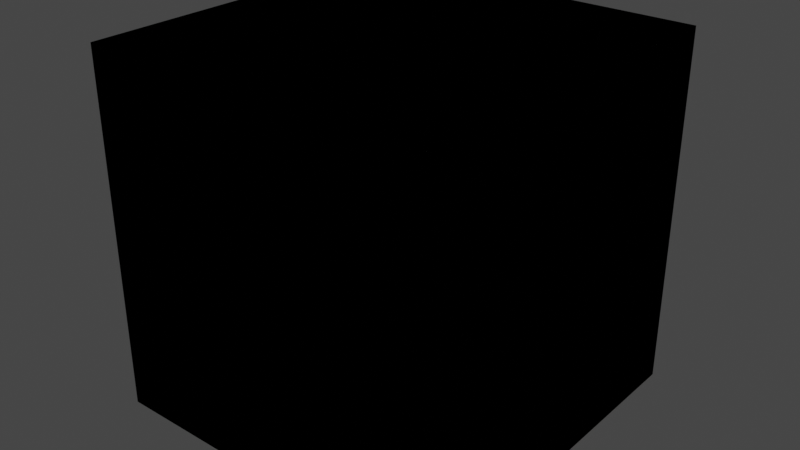 # Source: TestTiles4.blend  (saved by Blender 3.4.6; exported with 4.5.12 LTS)
import bpy
from mathutils import Matrix  # noqa: F401  (used for matrix-valued properties, if any)

bpy.ops.wm.read_factory_settings(use_empty=True)
scene = bpy.context.scene
scene.name = 'Scene'

# ---- collections
col_collection = bpy.data.collections.new('Collection'); scene.collection.children.link(col_collection)

# ---- materials (node trees are filled in below, after node groups)
mat_material_006 = bpy.data.materials.new('Material.006')
mat_material_006.alpha_threshold = 0.0
mat_material_006.use_transparent_shadow = False
mat_material_006.roughness = 0.5
mat_material_006.line_color = (0.0, 0.0, 0.0, 1.0)
mat_material_007 = bpy.data.materials.new('Material.007')
mat_material_007.alpha_threshold = 0.0
mat_material_007.use_transparent_shadow = False
mat_material_007.roughness = 0.5
mat_material_007.line_color = (0.0, 0.0, 0.0, 1.0)
mat_material_009 = bpy.data.materials.new('Material.009')
mat_material_009.alpha_threshold = 0.0
mat_material_009.use_transparent_shadow = False
mat_material_009.roughness = 0.5
mat_material_009.line_color = (0.0, 0.0, 0.0, 1.0)
mat_material_012 = bpy.data.materials.new('Material.012')
mat_material_012.alpha_threshold = 0.0
mat_material_012.use_transparent_shadow = False
mat_material_012.roughness = 0.5
mat_material_012.line_color = (0.0, 0.0, 0.0, 1.0)
mat_material_015 = bpy.data.materials.new('Material.015')
mat_material_015.alpha_threshold = 0.0
mat_material_015.use_transparent_shadow = False
mat_material_015.roughness = 0.5
mat_material_015.line_color = (0.0, 0.0, 0.0, 1.0)
mat_material_017 = bpy.data.materials.new('Material.017')
mat_material_017.alpha_threshold = 0.0
mat_material_017.use_transparent_shadow = False
mat_material_017.roughness = 0.5
mat_material_017.line_color = (0.0, 0.0, 0.0, 1.0)
mat_material_019 = bpy.data.materials.new('Material.019')
mat_material_019.alpha_threshold = 0.0
mat_material_019.use_transparent_shadow = False
mat_material_019.roughness = 0.5
mat_material_019.line_color = (0.0, 0.0, 0.0, 1.0)
mat_material_020 = bpy.data.materials.new('Material.020')
mat_material_020.alpha_threshold = 0.0
mat_material_020.use_transparent_shadow = False
mat_material_020.roughness = 0.5
mat_material_020.line_color = (0.0, 0.0, 0.0, 1.0)
mat_material_022 = bpy.data.materials.new('Material.022')
mat_material_022.alpha_threshold = 0.0
mat_material_022.use_transparent_shadow = False
mat_material_022.roughness = 0.5
mat_material_022.line_color = (0.0, 0.0, 0.0, 1.0)
mat_material_025 = bpy.data.materials.new('Material.025')
mat_material_025.alpha_threshold = 0.0
mat_material_025.use_transparent_shadow = False
mat_material_025.roughness = 0.5
mat_material_025.line_color = (0.0, 0.0, 0.0, 1.0)
mat_material_024 = bpy.data.materials.new('Material.024')
mat_material_024.alpha_threshold = 0.0
mat_material_024.use_transparent_shadow = False
mat_material_024.roughness = 0.5
mat_material_024.line_color = (0.0, 0.0, 0.0, 1.0)
mat_material_026 = bpy.data.materials.new('Material.026')
mat_material_026.alpha_threshold = 0.0
mat_material_026.use_transparent_shadow = False
mat_material_026.roughness = 0.5
mat_material_026.line_color = (0.0, 0.0, 0.0, 1.0)
mat_material_027 = bpy.data.materials.new('Material.027')
mat_material_027.alpha_threshold = 0.0
mat_material_027.use_transparent_shadow = False
mat_material_027.roughness = 0.5
mat_material_027.line_color = (0.0, 0.0, 0.0, 1.0)
mat_material_028 = bpy.data.materials.new('Material.028')
mat_material_028.alpha_threshold = 0.0
mat_material_028.use_transparent_shadow = False
mat_material_028.roughness = 0.5
mat_material_028.line_color = (0.0, 0.0, 0.0, 1.0)
mat_material_030 = bpy.data.materials.new('Material.030')
mat_material_030.alpha_threshold = 0.0
mat_material_030.use_transparent_shadow = False
mat_material_030.roughness = 0.5
mat_material_030.line_color = (0.0, 0.0, 0.0, 1.0)

# ---- material node trees
mat_material_006.use_nodes = True; mat_material_006.node_tree.nodes.clear()
_N = mat_material_006.node_tree.nodes; _L = mat_material_006.node_tree.links
n0 = _N.new('ShaderNodeOutputMaterial'); n0.name = 'Material Output'; n0.location = (300, 300)
n1 = _N.new('ShaderNodeBsdfPrincipled'); n1.name = 'Principled BSDF'; n1.location = (10, 300)
n1.distribution = 'GGX'
n1.subsurface_method = 'RANDOM_WALK_SKIN'
n1.inputs[3].default_value = 1.45
n1.inputs[27].default_value = (0.0, 0.0, 0.0, 1.0)
n1.inputs[28].default_value = 1.0
_L.new(n1.outputs[0], n0.inputs[0])
n0.is_active_output = True
mat_material_007.use_nodes = True; mat_material_007.node_tree.nodes.clear()
_N = mat_material_007.node_tree.nodes; _L = mat_material_007.node_tree.links
n0 = _N.new('ShaderNodeOutputMaterial'); n0.name = 'Material Output'; n0.location = (300, 300)
n1 = _N.new('ShaderNodeBsdfPrincipled'); n1.name = 'Principled BSDF'; n1.location = (10, 300)
n1.distribution = 'GGX'
n1.subsurface_method = 'RANDOM_WALK_SKIN'
n1.inputs[3].default_value = 1.45
n1.inputs[27].default_value = (0.0, 0.0, 0.0, 1.0)
n1.inputs[28].default_value = 1.0
_L.new(n1.outputs[0], n0.inputs[0])
n0.is_active_output = True
mat_material_009.use_nodes = True; mat_material_009.node_tree.nodes.clear()
_N = mat_material_009.node_tree.nodes; _L = mat_material_009.node_tree.links
n0 = _N.new('ShaderNodeOutputMaterial'); n0.name = 'Material Output'; n0.location = (300, 300)
n1 = _N.new('ShaderNodeBsdfPrincipled'); n1.name = 'Principled BSDF'; n1.location = (10, 300)
n1.distribution = 'GGX'
n1.subsurface_method = 'RANDOM_WALK_SKIN'
n1.inputs[3].default_value = 1.45
n1.inputs[27].default_value = (0.0, 0.0, 0.0, 1.0)
n1.inputs[28].default_value = 1.0
_L.new(n1.outputs[0], n0.inputs[0])
n0.is_active_output = True
mat_material_012.use_nodes = True; mat_material_012.node_tree.nodes.clear()
_N = mat_material_012.node_tree.nodes; _L = mat_material_012.node_tree.links
n0 = _N.new('ShaderNodeOutputMaterial'); n0.name = 'Material Output'; n0.location = (300, 300)
n1 = _N.new('ShaderNodeBsdfPrincipled'); n1.name = 'Principled BSDF'; n1.location = (10, 300)
n1.distribution = 'GGX'
n1.subsurface_method = 'RANDOM_WALK_SKIN'
n1.inputs[3].default_value = 1.45
n1.inputs[27].default_value = (0.0, 0.0, 0.0, 1.0)
n1.inputs[28].default_value = 1.0
_L.new(n1.outputs[0], n0.inputs[0])
n0.is_active_output = True
mat_material_015.use_nodes = True; mat_material_015.node_tree.nodes.clear()
_N = mat_material_015.node_tree.nodes; _L = mat_material_015.node_tree.links
n0 = _N.new('ShaderNodeOutputMaterial'); n0.name = 'Material Output'; n0.location = (300, 300)
n1 = _N.new('ShaderNodeBsdfPrincipled'); n1.name = 'Principled BSDF'; n1.location = (10, 300)
n1.distribution = 'GGX'
n1.subsurface_method = 'RANDOM_WALK_SKIN'
n1.inputs[3].default_value = 1.45
n1.inputs[27].default_value = (0.0, 0.0, 0.0, 1.0)
n1.inputs[28].default_value = 1.0
_L.new(n1.outputs[0], n0.inputs[0])
n0.is_active_output = True
mat_material_017.use_nodes = True; mat_material_017.node_tree.nodes.clear()
_N = mat_material_017.node_tree.nodes; _L = mat_material_017.node_tree.links
n0 = _N.new('ShaderNodeOutputMaterial'); n0.name = 'Material Output'; n0.location = (300, 300)
n1 = _N.new('ShaderNodeBsdfPrincipled'); n1.name = 'Principled BSDF'; n1.location = (10, 300)
n1.distribution = 'GGX'
n1.subsurface_method = 'RANDOM_WALK_SKIN'
n1.inputs[3].default_value = 1.45
n1.inputs[27].default_value = (0.0, 0.0, 0.0, 1.0)
n1.inputs[28].default_value = 1.0
_L.new(n1.outputs[0], n0.inputs[0])
n0.is_active_output = True
mat_material_019.use_nodes = True; mat_material_019.node_tree.nodes.clear()
_N = mat_material_019.node_tree.nodes; _L = mat_material_019.node_tree.links
n0 = _N.new('ShaderNodeOutputMaterial'); n0.name = 'Material Output'; n0.location = (300, 300)
n1 = _N.new('ShaderNodeBsdfPrincipled'); n1.name = 'Principled BSDF'; n1.location = (10, 300)
n1.distribution = 'GGX'
n1.subsurface_method = 'RANDOM_WALK_SKIN'
n1.inputs[3].default_value = 1.45
n1.inputs[27].default_value = (0.0, 0.0, 0.0, 1.0)
n1.inputs[28].default_value = 1.0
_L.new(n1.outputs[0], n0.inputs[0])
n0.is_active_output = True
mat_material_020.use_nodes = True; mat_material_020.node_tree.nodes.clear()
_N = mat_material_020.node_tree.nodes; _L = mat_material_020.node_tree.links
n0 = _N.new('ShaderNodeOutputMaterial'); n0.name = 'Material Output'; n0.location = (300, 300)
n1 = _N.new('ShaderNodeBsdfPrincipled'); n1.name = 'Principled BSDF'; n1.location = (10, 300)
n1.distribution = 'GGX'
n1.subsurface_method = 'RANDOM_WALK_SKIN'
n1.inputs[3].default_value = 1.45
n1.inputs[27].default_value = (0.0, 0.0, 0.0, 1.0)
n1.inputs[28].default_value = 1.0
_L.new(n1.outputs[0], n0.inputs[0])
n0.is_active_output = True
mat_material_022.use_nodes = True; mat_material_022.node_tree.nodes.clear()
_N = mat_material_022.node_tree.nodes; _L = mat_material_022.node_tree.links
n0 = _N.new('ShaderNodeOutputMaterial'); n0.name = 'Material Output'; n0.location = (300, 300)
n1 = _N.new('ShaderNodeBsdfPrincipled'); n1.name = 'Principled BSDF'; n1.location = (10, 300)
n1.distribution = 'GGX'
n1.subsurface_method = 'RANDOM_WALK_SKIN'
n1.inputs[3].default_value = 1.45
n1.inputs[27].default_value = (0.0, 0.0, 0.0, 1.0)
n1.inputs[28].default_value = 1.0
_L.new(n1.outputs[0], n0.inputs[0])
n0.is_active_output = True
mat_material_025.use_nodes = True; mat_material_025.node_tree.nodes.clear()
_N = mat_material_025.node_tree.nodes; _L = mat_material_025.node_tree.links
n0 = _N.new('ShaderNodeOutputMaterial'); n0.name = 'Material Output'; n0.location = (300, 300)
n1 = _N.new('ShaderNodeBsdfPrincipled'); n1.name = 'Principled BSDF'; n1.location = (10, 300)
n1.distribution = 'GGX'
n1.subsurface_method = 'RANDOM_WALK_SKIN'
n1.inputs[3].default_value = 1.45
n1.inputs[27].default_value = (0.0, 0.0, 0.0, 1.0)
n1.inputs[28].default_value = 1.0
_L.new(n1.outputs[0], n0.inputs[0])
n0.is_active_output = True
mat_material_024.use_nodes = True; mat_material_024.node_tree.nodes.clear()
_N = mat_material_024.node_tree.nodes; _L = mat_material_024.node_tree.links
n0 = _N.new('ShaderNodeOutputMaterial'); n0.name = 'Material Output'; n0.location = (300, 300)
n1 = _N.new('ShaderNodeBsdfPrincipled'); n1.name = 'Principled BSDF'; n1.location = (10, 300)
n1.distribution = 'GGX'
n1.subsurface_method = 'RANDOM_WALK_SKIN'
n1.inputs[3].default_value = 1.45
n1.inputs[27].default_value = (0.0, 0.0, 0.0, 1.0)
n1.inputs[28].default_value = 1.0
_L.new(n1.outputs[0], n0.inputs[0])
n0.is_active_output = True
mat_material_026.use_nodes = True; mat_material_026.node_tree.nodes.clear()
_N = mat_material_026.node_tree.nodes; _L = mat_material_026.node_tree.links
n0 = _N.new('ShaderNodeOutputMaterial'); n0.name = 'Material Output'; n0.location = (300, 300)
n1 = _N.new('ShaderNodeBsdfPrincipled'); n1.name = 'Principled BSDF'; n1.location = (10, 300)
n1.distribution = 'GGX'
n1.subsurface_method = 'RANDOM_WALK_SKIN'
n1.inputs[3].default_value = 1.45
n1.inputs[27].default_value = (0.0, 0.0, 0.0, 1.0)
n1.inputs[28].default_value = 1.0
_L.new(n1.outputs[0], n0.inputs[0])
n0.is_active_output = True
mat_material_027.use_nodes = True; mat_material_027.node_tree.nodes.clear()
_N = mat_material_027.node_tree.nodes; _L = mat_material_027.node_tree.links
n0 = _N.new('ShaderNodeOutputMaterial'); n0.name = 'Material Output'; n0.location = (300, 300)
n1 = _N.new('ShaderNodeBsdfPrincipled'); n1.name = 'Principled BSDF'; n1.location = (10, 300)
n1.distribution = 'GGX'
n1.subsurface_method = 'RANDOM_WALK_SKIN'
n1.inputs[3].default_value = 1.45
n1.inputs[27].default_value = (0.0, 0.0, 0.0, 1.0)
n1.inputs[28].default_value = 1.0
_L.new(n1.outputs[0], n0.inputs[0])
n0.is_active_output = True
mat_material_028.use_nodes = True; mat_material_028.node_tree.nodes.clear()
_N = mat_material_028.node_tree.nodes; _L = mat_material_028.node_tree.links
n0 = _N.new('ShaderNodeOutputMaterial'); n0.name = 'Material Output'; n0.location = (300, 300)
n1 = _N.new('ShaderNodeBsdfPrincipled'); n1.name = 'Principled BSDF'; n1.location = (10, 300)
n1.distribution = 'GGX'
n1.subsurface_method = 'RANDOM_WALK_SKIN'
n1.inputs[3].default_value = 1.45
n1.inputs[27].default_value = (0.0, 0.0, 0.0, 1.0)
n1.inputs[28].default_value = 1.0
_L.new(n1.outputs[0], n0.inputs[0])
n0.is_active_output = True
mat_material_030.use_nodes = True; mat_material_030.node_tree.nodes.clear()
_N = mat_material_030.node_tree.nodes; _L = mat_material_030.node_tree.links
n0 = _N.new('ShaderNodeOutputMaterial'); n0.name = 'Material Output'; n0.location = (300, 300)
n1 = _N.new('ShaderNodeBsdfPrincipled'); n1.name = 'Principled BSDF'; n1.location = (10, 300)
n1.distribution = 'GGX'
n1.subsurface_method = 'RANDOM_WALK_SKIN'
n1.inputs[3].default_value = 1.45
n1.inputs[27].default_value = (0.0, 0.0, 0.0, 1.0)
n1.inputs[28].default_value = 1.0
_L.new(n1.outputs[0], n0.inputs[0])
n0.is_active_output = True

# ---- world
world_world = bpy.data.worlds.new('World'); scene.world = world_world
world_world.use_nodes = True; world_world.node_tree.nodes.clear()
_N = world_world.node_tree.nodes; _L = world_world.node_tree.links
n0 = _N.new('ShaderNodeOutputWorld'); n0.name = 'World Output'; n0.location = (300, 300)
n1 = _N.new('ShaderNodeBackground'); n1.name = 'Background'; n1.location = (10, 300)
n1.inputs[0].default_value = (0.05088, 0.05088, 0.05088, 1.0)
_L.new(n1.outputs[0], n0.inputs[0])
n0.is_active_output = True
world_world.color = (0.05088, 0.05088, 0.05088)
world_world.use_sun_shadow = False
world_world.sun_shadow_jitter_overblur = 0.0

# ---- meshes
me_cube_006 = bpy.data.meshes.new('Cube.006')
me_cube_006.from_pydata([(-1.0, -1.0, 5.96e-08), (-1.0, -5.96e-08, -5.96e-08), (0.0, -1.0, 5.96e-08), (-1.0, -1.0, -1.0), (-1.0, -5.96e-08, -1.0), (0.0, -1.0, -1.0), (0.0, 5.96e-08, -1.0)], [], [(1, 0, 2), (5, 3, 4, 6), (6, 4, 1), (0, 3, 5, 2), (4, 3, 0, 1), (2, 5, 6), (6, 1, 2)])
_uv = me_cube_006.uv_layers.new(name='UVMap')
_uv.uv.foreach_set('vector', [0.375, 0.5, 0.625, 0.5, 0.625, 0.75, 0.625, 0.0, 0.625, 0.25, 0.375, 0.25, 0.375, 0.0, 0.375, 0.0, 0.375, 0.25, 0.375, 0.5, 0.625, 0.5, 0.875, 0.5, 0.875, 0.75, 0.625, 0.75, 0.375, 0.25, 0.625, 0.25, 0.625, 0.5, 0.375, 0.5, 0.625, 0.75, 0.625, 0.0, 0.375, 0.0, 0.375, 0.0, 0.375, 0.5, 0.625, 0.75])
me_cube_006.materials.append(mat_material_006)
me_cube_006.use_mirror_vertex_groups = False
me_cube_006.update()
me_cube_007 = bpy.data.meshes.new('Cube.007')
me_cube_007.from_pydata([(1.0, 0.0, 0.0), (1.0, 0.0, -1.0), (-1.0, 0.0, 0.0), (-1.0, 0.0, -1.0), (-1.0, -1.0, -1.0), (-1.0, -1.0, 0.0), (1.0, -1.0, 0.0), (1.0, -1.0, -1.0), (0.0, 0.0, -1.0), (0.0, -1.0, 0.0), (0.0, -1.0, -1.0)], [], [(2, 9, 8), (10, 9, 5, 4), (1, 0, 6, 7), (8, 1, 7, 10), (2, 3, 4, 5), (8, 0, 1), (3, 2, 8), (3, 8, 10, 4), (7, 6, 9, 10), (9, 2, 5), (0, 9, 6), (8, 9, 0)])
_uv = me_cube_007.uv_layers.new(name='UVMap')
_uv.uv.foreach_set('vector', [0.875, 0.75, 0.75, 0.75, 0.25, 0.75, 0.375, 0.875, 0.625, 0.875, 0.625, 1.0, 0.375, 1.0, 0.375, 0.75, 0.625, 0.75, 0.625, 0.75, 0.375, 0.75, 0.25, 0.75, 0.375, 0.75, 0.375, 0.75, 0.25, 0.75, 0.625, 0.0, 0.375, 0.0, 0.375, 0.0, 0.625, 0.0, 0.25, 0.75, 0.625, 0.75, 0.375, 0.75, 0.125, 0.75, 0.875, 0.75, 0.25, 0.75, 0.125, 0.75, 0.25, 0.75, 0.25, 0.75, 0.125, 0.75, 0.375, 0.75, 0.625, 0.75, 0.625, 0.875, 0.375, 0.875, 0.75, 0.75, 0.875, 0.75, 0.875, 0.75, 0.625, 0.75, 0.625, 0.875, 0.625, 0.75, 0.25, 0.75, 0.625, 0.875, 0.625, 0.75])
me_cube_007.materials.append(mat_material_007)
me_cube_007.use_mirror_vertex_groups = False
me_cube_007.update()
me_cube_009 = bpy.data.meshes.new('Cube.009')
me_cube_009.from_pydata([(-1.0, -1.0, 5.96e-08), (-1.0, -5.96e-08, -5.96e-08), (0.0, -1.0, 5.96e-08), (-1.0, -1.0, -1.0), (-1.0, -5.96e-08, -1.0), (0.0, -1.0, -1.0), (0.0, 5.96e-08, -1.0), (-7.391e-06, 1.0, 1.0), (-7.51e-06, 5.96e-08, 1.0), (0.0, 1.0, -7.391e-06), (1.0, 1.0, 1.0), (1.0, 5.96e-08, 1.0), (1.0, 1.0, 0.0), (1.0, 0.0, 0.0)], [], [(1, 0, 2), (5, 3, 4, 6), (6, 4, 1), (0, 3, 5, 2), (4, 3, 0, 1), (2, 5, 6), (6, 1, 2), (8, 7, 9), (12, 10, 11, 13), (13, 11, 8), (7, 10, 12, 9), (11, 10, 7, 8), (9, 12, 13), (13, 8, 9)])
_uv = me_cube_009.uv_layers.new(name='UVMap')
_uv.uv.foreach_set('vector', [0.375, 0.5, 0.625, 0.5, 0.625, 0.75, 0.625, 0.0, 0.625, 0.25, 0.375, 0.25, 0.375, 0.0, 0.375, 0.0, 0.375, 0.25, 0.375, 0.5, 0.625, 0.5, 0.875, 0.5, 0.875, 0.75, 0.625, 0.75, 0.375, 0.25, 0.625, 0.25, 0.625, 0.5, 0.375, 0.5, 0.625, 0.75, 0.625, 0.0, 0.375, 0.0, 0.375, 0.0, 0.375, 0.5, 0.625, 0.75, 0.375, 0.5, 0.625, 0.5, 0.625, 0.75, 0.625, 0.0, 0.625, 0.25, 0.375, 0.25, 0.375, 0.0, 0.375, 0.0, 0.375, 0.25, 0.375, 0.5, 0.625, 0.5, 0.875, 0.5, 0.875, 0.75, 0.625, 0.75, 0.375, 0.25, 0.625, 0.25, 0.625, 0.5, 0.375, 0.5, 0.625, 0.75, 0.625, 0.0, 0.375, 0.0, 0.375, 0.0, 0.375, 0.5, 0.625, 0.75])
me_cube_009.materials.append(mat_material_009)
me_cube_009.use_mirror_vertex_groups = False
me_cube_009.update()
me_cube_001 = bpy.data.meshes.new('Cube.001')
me_cube_001.from_pydata([(-1.0, -1.0, 5.96e-08), (-1.0, -5.96e-08, -5.96e-08), (-1.0, -1.0, -1.0), (-1.0, -5.96e-08, -1.0), (3.323e-06, -1.0, -1.0), (0.0, 5.96e-08, -1.0), (1.0, -1.0, -5.96e-08), (1.0, -5.96e-08, 5.96e-08), (-3.323e-06, -1.0, 0.0), (1.0, -1.0, 1.0), (1.0, -5.96e-08, 1.0), (3.323e-06, -1.0, 1.0), (0.0, 5.96e-08, 1.0)], [], [(1, 0, 8), (4, 2, 3, 5), (5, 3, 1), (0, 2, 4, 8), (3, 2, 0, 1), (8, 4, 5), (5, 1, 8), (7, 6, 8), (11, 9, 10, 12), (12, 10, 7), (6, 9, 11, 8), (10, 9, 6, 7), (8, 11, 12), (12, 7, 8)])
_uv = me_cube_001.uv_layers.new(name='UVMap')
_uv.uv.foreach_set('vector', [0.375, 0.5, 0.625, 0.5, 0.625, 0.75, 0.625, 0.0, 0.625, 0.25, 0.375, 0.25, 0.375, 0.0, 0.375, 0.0, 0.375, 0.25, 0.375, 0.5, 0.625, 0.5, 0.875, 0.5, 0.875, 0.75, 0.625, 0.75, 0.375, 0.25, 0.625, 0.25, 0.625, 0.5, 0.375, 0.5, 0.625, 0.75, 0.625, 0.0, 0.375, 0.0, 0.375, 0.0, 0.375, 0.5, 0.625, 0.75, 0.375, 0.5, 0.625, 0.5, 0.625, 0.75, 0.625, 0.0, 0.625, 0.25, 0.375, 0.25, 0.375, 0.0, 0.375, 0.0, 0.375, 0.25, 0.375, 0.5, 0.625, 0.5, 0.875, 0.5, 0.875, 0.75, 0.625, 0.75, 0.375, 0.25, 0.625, 0.25, 0.625, 0.5, 0.375, 0.5, 0.625, 0.75, 0.625, 0.0, 0.375, 0.0, 0.375, 0.0, 0.375, 0.5, 0.625, 0.75])
me_cube_001.materials.append(mat_material_012)
me_cube_001.use_mirror_vertex_groups = False
me_cube_001.update()
me_cube_008 = bpy.data.meshes.new('Cube.008')
me_cube_008.from_pydata([(1.0, 1.0, 0.0), (1.0, -1.0, 0.0), (0.0, -1.0, 0.0), (1.0, 0.0, 0.0), (0.0, 1.0, 0.0), (-1.0, 1.0, 0.0), (-1.0, 0.0, 0.0), (0.0, -1.0, -1.0), (1.0, -1.0, -1.0), (1.0, 1.0, -1.0), (1.0, 0.0, -1.0), (0.0, 1.0, -1.0), (-1.0, 1.0, -1.0), (-1.0, 0.0, -1.0), (0.0, 0.0, -1.0)], [], [(2, 1, 3), (6, 5, 12, 13), (1, 2, 7, 8), (0, 3, 10, 9), (0, 4, 3), (14, 10, 8, 7), (9, 10, 14, 11), (11, 14, 13, 12), (2, 14, 7), (3, 1, 8, 10), (5, 4, 11, 12), (14, 6, 13), (4, 0, 9, 11), (6, 4, 5), (4, 6, 14), (14, 3, 4), (3, 14, 2)])
_uv = me_cube_008.uv_layers.new(name='UVMap')
_uv.uv.foreach_set('vector', [0.375, 1.0, 0.375, 0.75, 0.375, 0.625, 0.125, 0.625, 0.375, 0.25, 0.375, 0.25, 0.125, 0.625, 0.375, 0.75, 0.375, 1.0, 0.375, 1.0, 0.375, 0.75, 0.0, 0.0, 0.375, 0.625, 0.375, 0.625, 0.0, 0.0, 0.0, 0.0, 0.0, 0.0, 0.375, 0.625, 0.125, 0.625, 0.375, 0.625, 0.375, 0.75, 0.125, 0.75, 0.0, 0.0, 0.375, 0.625, 0.125, 0.625, 0.0, 0.0, 0.375, 0.25, 0.125, 0.625, 0.125, 0.625, 0.375, 0.25, 0.375, 0.0, 0.375, 0.125, 0.375, 0.0, 0.375, 0.625, 0.375, 0.75, 0.375, 0.75, 0.375, 0.625, 0.375, 0.25, 0.375, 0.25, 0.375, 0.25, 0.375, 0.25, 0.125, 0.625, 0.125, 0.625, 0.125, 0.625, 0.0, 0.0, 0.0, 0.0, 0.0, 0.0, 0.0, 0.0, 0.125, 0.625, 0.375, 0.25, 0.375, 0.25, 0.375, 0.25, 0.125, 0.625, 0.125, 0.625, 0.125, 0.625, 0.375, 0.625, 0.375, 0.25, 0.375, 0.625, 0.375, 0.125, 0.375, 1.0])
me_cube_008.materials.append(mat_material_015)
me_cube_008.use_mirror_vertex_groups = False
me_cube_008.update()
me_cube_011 = bpy.data.meshes.new('Cube.011')
me_cube_011.from_pydata([(1.0, 1.0, 0.0), (1.0, 1.0, -1.0), (1.0, -1.0, 0.0), (1.0, -1.0, -1.0), (-1.0, 1.0, 0.0), (-1.0, 1.0, -1.0), (-1.0, -1.0, 0.0), (-1.0, -1.0, -1.0), (0.0, 1.0, -1.0), (0.0, -1.0, 0.0), (0.0, -1.0, -1.0), (0.0, 1.0, 0.0), (-1.0, 0.0, -1.0), (1.0, 0.0, 0.0), (-1.0, 0.0, 0.0), (1.0, 0.0, -1.0), (0.0, 0.0, -1.0)], [], [(15, 13, 2, 3), (16, 15, 3, 10), (14, 4, 5, 12), (10, 9, 6, 7), (6, 9, 14), (8, 11, 0, 1), (5, 4, 11, 8), (2, 13, 9), (3, 2, 9, 10), (12, 16, 10, 7), (5, 8, 16, 12), (0, 11, 13), (4, 14, 11), (6, 14, 12, 7), (8, 1, 15, 16), (1, 0, 13, 15), (9, 13, 16), (14, 9, 16), (11, 14, 16), (13, 11, 16)])
_uv = me_cube_011.uv_layers.new(name='UVMap')
_uv.uv.foreach_set('vector', [0.375, 0.625, 0.625, 0.625, 0.625, 0.75, 0.375, 0.75, 0.25, 0.625, 0.375, 0.625, 0.375, 0.75, 0.25, 0.75, 0.625, 0.125, 0.625, 0.25, 0.375, 0.25, 0.375, 0.125, 0.375, 0.875, 0.625, 0.875, 0.625, 1.0, 0.375, 1.0, 0.625, 0.0, 0.625, 0.875, 0.625, 0.125, 0.375, 0.375, 0.625, 0.375, 0.625, 0.5, 0.375, 0.5, 0.375, 0.25, 0.625, 0.25, 0.625, 0.375, 0.375, 0.375, 0.625, 0.75, 0.625, 0.625, 0.625, 0.875, 0.375, 0.75, 0.625, 0.75, 0.625, 0.875, 0.375, 0.875, 0.125, 0.625, 0.25, 0.625, 0.25, 0.75, 0.125, 0.75, 0.125, 0.5, 0.25, 0.5, 0.25, 0.625, 0.125, 0.625, 0.625, 0.5, 0.625, 0.375, 0.625, 0.625, 0.625, 0.25, 0.625, 0.125, 0.625, 0.375, 0.625, 0.0, 0.625, 0.125, 0.375, 0.125, 0.375, 0.0, 0.25, 0.5, 0.375, 0.5, 0.375, 0.625, 0.25, 0.625, 0.375, 0.5, 0.625, 0.5, 0.625, 0.625, 0.375, 0.625, 0.625, 0.875, 0.625, 0.625, 0.0, 0.0, 0.625, 0.125, 0.625, 0.875, 0.0, 0.0, 0.625, 0.375, 0.625, 0.125, 0.0, 0.0, 0.625, 0.625, 0.625, 0.375, 0.0, 0.0])
me_cube_011.materials.append(mat_material_017)
me_cube_011.use_mirror_vertex_groups = False
me_cube_011.update()
me_cube_014 = bpy.data.meshes.new('Cube.014')
me_cube_014.from_pydata([(1.192e-07, -1.0, 1.0), (0.0, -5.96e-08, 1.0), (5.96e-08, -1.0, 0.0), (-1.0, -1.0, 1.0), (-1.0, -5.96e-08, 1.0), (-1.0, -1.0, 0.0), (1.0, 1.0, 0.0), (1.0, -1.0, 0.0), (1.0, 0.0, 0.0), (0.0, 1.0, 0.0), (-1.0, 1.0, 0.0), (-1.0, 0.0, 0.0), (0.0, -1.0, -1.0), (1.0, -1.0, -1.0), (1.0, 1.0, -1.0), (1.0, 0.0, -1.0), (0.0, 1.0, -1.0), (-1.0, 1.0, -1.0), (-1.0, 0.0, -1.0), (0.0, 0.0, -1.0)], [], [(1, 0, 2), (5, 3, 4, 11), (11, 4, 1), (0, 3, 5, 2), (4, 3, 0, 1), (2, 5, 11), (11, 1, 2), (2, 7, 8), (11, 10, 17, 18), (7, 2, 12, 13), (6, 8, 15, 14), (6, 9, 8), (19, 15, 13, 12), (14, 15, 19, 16), (16, 19, 18, 17), (2, 19, 12), (8, 7, 13, 15), (10, 9, 16, 17), (19, 11, 18), (9, 6, 14, 16), (11, 9, 10), (9, 11, 19), (19, 8, 9), (8, 19, 2)])
me_cube_014.polygons.foreach_set('material_index', [0, 0, 0, 0, 0, 0, 0, 1, 1, 1, 1, 1, 1, 1, 1, 1, 1, 1, 1, 1, 1, 1, 1, 1])
_uv = me_cube_014.uv_layers.new(name='UVMap')
_uv.uv.foreach_set('vector', [0.375, 0.5, 0.625, 0.5, 0.625, 0.75, 0.625, 0.0, 0.625, 0.25, 0.375, 0.25, 0.375, 0.0, 0.375, 0.0, 0.375, 0.25, 0.375, 0.5, 0.625, 0.5, 0.875, 0.5, 0.875, 0.75, 0.625, 0.75, 0.375, 0.25, 0.625, 0.25, 0.625, 0.5, 0.375, 0.5, 0.625, 0.75, 0.625, 0.0, 0.375, 0.0, 0.375, 0.0, 0.375, 0.5, 0.625, 0.75, 0.375, 1.0, 0.375, 0.75, 0.375, 0.625, 0.125, 0.625, 0.375, 0.25, 0.375, 0.25, 0.125, 0.625, 0.375, 0.75, 0.375, 1.0, 0.375, 1.0, 0.375, 0.75, 0.0, 0.0, 0.375, 0.625, 0.375, 0.625, 0.0, 0.0, 0.0, 0.0, 0.0, 0.0, 0.375, 0.625, 0.125, 0.625, 0.375, 0.625, 0.375, 0.75, 0.125, 0.75, 0.0, 0.0, 0.375, 0.625, 0.125, 0.625, 0.0, 0.0, 0.375, 0.25, 0.125, 0.625, 0.125, 0.625, 0.375, 0.25, 0.375, 0.0, 0.375, 0.125, 0.375, 0.0, 0.375, 0.625, 0.375, 0.75, 0.375, 0.75, 0.375, 0.625, 0.375, 0.25, 0.375, 0.25, 0.375, 0.25, 0.375, 0.25, 0.125, 0.625, 0.125, 0.625, 0.125, 0.625, 0.0, 0.0, 0.0, 0.0, 0.0, 0.0, 0.0, 0.0, 0.125, 0.625, 0.375, 0.25, 0.375, 0.25, 0.375, 0.25, 0.125, 0.625, 0.125, 0.625, 0.125, 0.625, 0.375, 0.625, 0.375, 0.25, 0.375, 0.625, 0.375, 0.125, 0.375, 1.0])
me_cube_014.materials.append(mat_material_006)
me_cube_014.materials.append(mat_material_019)
me_cube_014.use_mirror_vertex_groups = False
me_cube_014.update()
me_cube_015 = bpy.data.meshes.new('Cube.015')
me_cube_015.from_pydata([(-1.0, -1.0, 5.96e-08), (-1.0, -5.96e-08, -5.96e-08), (-1.0, -1.0, -1.0), (-1.0, -5.96e-08, -1.0), (3.323e-06, -1.0, -1.0), (0.0, 5.96e-08, -1.0), (1.0, -1.0, -5.96e-08), (1.0, -5.96e-08, 5.96e-08), (-3.323e-06, -1.0, 0.0), (1.0, -1.0, 1.0), (1.0, -5.96e-08, 1.0), (3.323e-06, -1.0, 1.0), (-1.0, 1.0, -5.96e-08), (3.236e-06, 1.0, 0.0), (-1.0, 1.0, 1.0), (-1.0, -2.782e-08, 1.0), (-3.41e-06, 1.0, 1.0), (5.211e-15, -5.96e-08, 1.0), (1.0, 1.0, 5.96e-08), (1.0, 1.0, -1.0), (1.0, 1.47e-07, -1.0), (-3.41e-06, 1.0, -1.0)], [], [(1, 0, 8), (4, 2, 3, 5), (5, 3, 1), (0, 2, 4, 8), (3, 2, 0, 1), (8, 4, 5), (5, 1, 8), (7, 6, 8), (11, 9, 10, 17), (17, 10, 7), (6, 9, 11, 8), (10, 9, 6, 7), (8, 11, 17), (17, 7, 8), (1, 12, 13), (16, 14, 15, 17), (17, 15, 1), (12, 14, 16, 13), (15, 14, 12, 1), (13, 16, 17), (17, 1, 13), (7, 18, 13), (21, 19, 20, 5), (5, 20, 7), (18, 19, 21, 13), (20, 19, 18, 7), (13, 21, 5), (5, 7, 13)])
_uv = me_cube_015.uv_layers.new(name='UVMap')
_uv.uv.foreach_set('vector', [0.375, 0.5, 0.625, 0.5, 0.625, 0.75, 0.625, 0.0, 0.625, 0.25, 0.375, 0.25, 0.375, 0.0, 0.375, 0.0, 0.375, 0.25, 0.375, 0.5, 0.625, 0.5, 0.875, 0.5, 0.875, 0.75, 0.625, 0.75, 0.375, 0.25, 0.625, 0.25, 0.625, 0.5, 0.375, 0.5, 0.625, 0.75, 0.625, 0.0, 0.375, 0.0, 0.375, 0.0, 0.375, 0.5, 0.625, 0.75, 0.375, 0.5, 0.625, 0.5, 0.625, 0.75, 0.625, 0.0, 0.625, 0.25, 0.375, 0.25, 0.375, 0.0, 0.375, 0.0, 0.375, 0.25, 0.375, 0.5, 0.625, 0.5, 0.875, 0.5, 0.875, 0.75, 0.625, 0.75, 0.375, 0.25, 0.625, 0.25, 0.625, 0.5, 0.375, 0.5, 0.625, 0.75, 0.625, 0.0, 0.375, 0.0, 0.375, 0.0, 0.375, 0.5, 0.625, 0.75, 0.375, 0.5, 0.625, 0.5, 0.625, 0.75, 0.625, 0.0, 0.625, 0.25, 0.375, 0.25, 0.375, 0.0, 0.375, 0.0, 0.375, 0.25, 0.375, 0.5, 0.625, 0.5, 0.875, 0.5, 0.875, 0.75, 0.625, 0.75, 0.375, 0.25, 0.625, 0.25, 0.625, 0.5, 0.375, 0.5, 0.625, 0.75, 0.625, 0.0, 0.375, 0.0, 0.375, 0.0, 0.375, 0.5, 0.625, 0.75, 0.375, 0.5, 0.625, 0.5, 0.625, 0.75, 0.625, 0.0, 0.625, 0.25, 0.375, 0.25, 0.375, 0.0, 0.375, 0.0, 0.375, 0.25, 0.375, 0.5, 0.625, 0.5, 0.875, 0.5, 0.875, 0.75, 0.625, 0.75, 0.375, 0.25, 0.625, 0.25, 0.625, 0.5, 0.375, 0.5, 0.625, 0.75, 0.625, 0.0, 0.375, 0.0, 0.375, 0.0, 0.375, 0.5, 0.625, 0.75])
me_cube_015.materials.append(mat_material_020)
me_cube_015.use_mirror_vertex_groups = False
me_cube_015.update()
me_cube_017 = bpy.data.meshes.new('Cube.017')
me_cube_017.from_pydata([(-1.0, -1.0, 5.96e-08), (-1.0, -5.96e-08, -5.96e-08), (-1.0, -1.0, -1.0), (-1.0, -5.96e-08, -1.0), (3.323e-06, -1.0, -1.0), (1.0, -5.96e-08, 5.96e-08), (-3.323e-06, -1.0, 0.0), (-1.0, 1.0, -5.96e-08), (-1.0, 1.0, 1.0), (-1.0, -2.782e-08, 1.0), (-3.41e-06, 1.0, 1.0), (5.211e-15, -5.96e-08, 1.0), (1.0, 1.0, 5.96e-08), (1.0, 1.0, -1.0), (1.0, 1.47e-07, -1.0), (-3.41e-06, 1.0, -1.0), (-5.211e-15, 1.0, -5.96e-08), (-1.0, 1.0, -1.0), (-1.47e-07, 7.105e-15, -1.0)], [], [(1, 0, 6), (4, 2, 3, 18), (0, 2, 4, 6), (3, 2, 0, 1), (6, 4, 18), (18, 1, 6), (10, 8, 9, 11), (11, 9, 1), (7, 8, 10, 16), (9, 8, 7, 1), (16, 10, 11), (11, 1, 16), (5, 12, 16), (15, 13, 14, 18), (18, 14, 5), (12, 13, 15, 16), (14, 13, 12, 5), (18, 5, 16), (3, 17, 15, 18), (7, 17, 3, 1), (15, 17, 7, 16), (18, 16, 1)])
_uv = me_cube_017.uv_layers.new(name='UVMap')
_uv.uv.foreach_set('vector', [0.375, 0.5, 0.625, 0.5, 0.625, 0.75, 0.625, 0.0, 0.625, 0.25, 0.375, 0.25, 0.375, 0.0, 0.625, 0.5, 0.875, 0.5, 0.875, 0.75, 0.625, 0.75, 0.375, 0.25, 0.625, 0.25, 0.625, 0.5, 0.375, 0.5, 0.625, 0.75, 0.625, 0.0, 0.375, 0.0, 0.375, 0.0, 0.375, 0.5, 0.625, 0.75, 0.625, 0.0, 0.625, 0.25, 0.375, 0.25, 0.375, 0.0, 0.375, 0.0, 0.375, 0.25, 0.375, 0.5, 0.625, 0.5, 0.875, 0.5, 0.875, 0.75, 0.625, 0.75, 0.375, 0.25, 0.625, 0.25, 0.625, 0.5, 0.375, 0.5, 0.625, 0.75, 0.625, 0.0, 0.375, 0.0, 0.375, 0.0, 0.375, 0.5, 0.625, 0.75, 0.375, 0.5, 0.625, 0.5, 0.625, 0.75, 0.625, 0.0, 0.625, 0.25, 0.375, 0.25, 0.375, 0.0, 0.375, 0.0, 0.375, 0.25, 0.375, 0.5, 0.625, 0.5, 0.875, 0.5, 0.875, 0.75, 0.625, 0.75, 0.375, 0.25, 0.625, 0.25, 0.625, 0.5, 0.375, 0.5, 0.375, 0.0, 0.375, 0.5, 0.625, 0.75, 0.625, 0.0, 0.625, 0.25, 0.375, 0.25, 0.375, 0.0, 0.625, 0.5, 0.875, 0.5, 0.875, 0.75, 0.625, 0.75, 0.375, 0.25, 0.625, 0.25, 0.625, 0.5, 0.375, 0.5, 0.375, 0.0, 0.375, 0.5, 0.625, 0.75])
me_cube_017.materials.append(mat_material_022)
me_cube_017.use_mirror_vertex_groups = False
me_cube_017.update()
me_cube_019 = bpy.data.meshes.new('Cube.019')
me_cube_019.from_pydata([(5.96e-08, -1.0, 0.0), (1.0, 1.0, 0.0), (1.0, -1.0, 0.0), (1.0, 0.0, 0.0), (-1.0, 1.0, 0.0), (-1.0, 0.0, 0.0), (0.0, -1.0, -1.0), (1.0, -1.0, -1.0), (1.0, 1.0, -1.0), (1.0, 0.0, -1.0), (0.0, 1.0, -1.0), (-1.0, 1.0, -1.0), (-1.0, 0.0, -1.0), (0.0, 0.0, -1.0), (-1.0, -5.96e-08, 1.0), (-5.96e-08, 3.553e-15, 1.0), (-1.0, 1.0, 1.0), (0.0, 1.0, 1.0), (0.0, 1.0, 0.0)], [], [(0, 2, 3), (5, 4, 11, 12), (2, 0, 6, 7), (1, 3, 9, 8), (1, 18, 3), (13, 9, 7, 6), (8, 9, 13, 10), (10, 13, 12, 11), (0, 13, 6), (3, 2, 7, 9), (4, 18, 10, 11), (13, 5, 12), (18, 1, 8, 10), (18, 5, 13), (13, 3, 18), (3, 13, 0), (15, 14, 5), (4, 16, 17, 18), (18, 17, 15), (14, 16, 4, 5), (17, 16, 14, 15), (18, 15, 5)])
me_cube_019.polygons.foreach_set('material_index', [1, 1, 1, 1, 1, 1, 1, 1, 1, 1, 1, 1, 1, 1, 1, 1, 0, 0, 0, 0, 0, 0])
_uv = me_cube_019.uv_layers.new(name='UVMap')
_uv.uv.foreach_set('vector', [0.375, 1.0, 0.375, 0.75, 0.375, 0.625, 0.125, 0.625, 0.375, 0.25, 0.375, 0.25, 0.125, 0.625, 0.375, 0.75, 0.375, 1.0, 0.375, 1.0, 0.375, 0.75, 0.0, 0.0, 0.375, 0.625, 0.375, 0.625, 0.0, 0.0, 0.0, 0.0, 0.0, 0.0, 0.375, 0.625, 0.125, 0.625, 0.375, 0.625, 0.375, 0.75, 0.125, 0.75, 0.0, 0.0, 0.375, 0.625, 0.125, 0.625, 0.0, 0.0, 0.375, 0.25, 0.125, 0.625, 0.125, 0.625, 0.375, 0.25, 0.375, 0.0, 0.375, 0.125, 0.375, 0.0, 0.375, 0.625, 0.375, 0.75, 0.375, 0.75, 0.375, 0.625, 0.375, 0.25, 0.375, 0.25, 0.375, 0.25, 0.375, 0.25, 0.125, 0.625, 0.125, 0.625, 0.125, 0.625, 0.0, 0.0, 0.0, 0.0, 0.0, 0.0, 0.0, 0.0, 0.375, 0.25, 0.125, 0.625, 0.125, 0.625, 0.125, 0.625, 0.375, 0.625, 0.375, 0.25, 0.375, 0.625, 0.375, 0.125, 0.375, 1.0, 0.375, 0.5, 0.625, 0.5, 0.625, 0.75, 0.625, 0.0, 0.625, 0.25, 0.375, 0.25, 0.375, 0.0, 0.375, 0.0, 0.375, 0.25, 0.375, 0.5, 0.625, 0.5, 0.875, 0.5, 0.875, 0.75, 0.625, 0.75, 0.375, 0.25, 0.625, 0.25, 0.625, 0.5, 0.375, 0.5, 0.375, 0.0, 0.375, 0.5, 0.625, 0.75])
me_cube_019.materials.append(mat_material_025)
me_cube_019.materials.append(mat_material_024)
me_cube_019.use_mirror_vertex_groups = False
me_cube_019.update()
me_cube_020 = bpy.data.meshes.new('Cube.020')
me_cube_020.from_pydata([(1.0, 0.0, 0.0), (1.0, 0.0, -1.0), (-1.0, 0.0, 0.0), (-1.0, 0.0, -1.0), (-1.0, -1.0, -1.0), (-1.0, -1.0, 0.0), (1.0, -1.0, 0.0), (1.0, -1.0, -1.0), (0.0, 0.0, -1.0), (0.0, -1.0, 0.0), (0.0, -1.0, -1.0), (1.0, -8.742e-08, 1.0), (1.0, 1.0, 8.742e-08), (1.0, 1.0, 1.0), (0.0, -8.742e-08, 1.0), (0.0, 1.0, 8.742e-08), (0.0, 1.0, 1.0)], [], [(2, 9, 8), (10, 9, 5, 4), (1, 0, 6, 7), (8, 1, 7, 10), (2, 3, 4, 5), (8, 0, 1), (3, 2, 8), (3, 8, 10, 4), (7, 6, 9, 10), (9, 2, 5), (0, 9, 6), (8, 9, 0), (11, 0, 12, 13), (14, 11, 13, 16), (14, 0, 11), (13, 12, 15, 16), (0, 15, 12), (14, 15, 0), (15, 14, 16)])
_uv = me_cube_020.uv_layers.new(name='UVMap')
_uv.uv.foreach_set('vector', [0.875, 0.75, 0.75, 0.75, 0.25, 0.75, 0.375, 0.875, 0.625, 0.875, 0.625, 1.0, 0.375, 1.0, 0.375, 0.75, 0.625, 0.75, 0.625, 0.75, 0.375, 0.75, 0.25, 0.75, 0.375, 0.75, 0.375, 0.75, 0.25, 0.75, 0.625, 0.0, 0.375, 0.0, 0.375, 0.0, 0.625, 0.0, 0.25, 0.75, 0.625, 0.75, 0.375, 0.75, 0.125, 0.75, 0.875, 0.75, 0.25, 0.75, 0.125, 0.75, 0.25, 0.75, 0.25, 0.75, 0.125, 0.75, 0.375, 0.75, 0.625, 0.75, 0.625, 0.875, 0.375, 0.875, 0.75, 0.75, 0.875, 0.75, 0.875, 0.75, 0.625, 0.75, 0.625, 0.875, 0.625, 0.75, 0.25, 0.75, 0.625, 0.875, 0.625, 0.75, 0.375, 0.75, 0.625, 0.75, 0.625, 0.75, 0.375, 0.75, 0.25, 0.75, 0.375, 0.75, 0.375, 0.75, 0.25, 0.75, 0.25, 0.75, 0.625, 0.75, 0.375, 0.75, 0.375, 0.75, 0.625, 0.75, 0.625, 0.875, 0.375, 0.875, 0.625, 0.75, 0.625, 0.875, 0.625, 0.75, 0.25, 0.75, 0.625, 0.875, 0.625, 0.75, 0.625, 0.875, 0.25, 0.75, 0.25, 0.75])
me_cube_020.materials.append(mat_material_026)
me_cube_020.use_mirror_vertex_groups = False
me_cube_020.update()
me_cube_021 = bpy.data.meshes.new('Cube.021')
me_cube_021.from_pydata([(1.0, -1.0, 5.96e-08), (1.192e-07, -1.0, -5.96e-08), (1.0, -1.0, -1.0), (1.192e-07, -1.0, -1.0), (1.0, 3.338e-06, -1.0), (-5.96e-08, 0.0, -1.0), (1.0, 1.0, -5.96e-08), (0.0, 1.0, 5.96e-08), (1.0, -3.278e-06, 0.0), (1.0, 1.0, 1.0), (0.0, 1.0, 1.0), (1.0, 3.338e-06, 1.0), (-1.0, -1.0, -5.96e-08), (-1.0, 3.219e-06, 0.0), (-1.0, -1.0, 1.0), (1.192e-07, -1.0, 1.0), (-1.0, -3.457e-06, 1.0), (5.96e-08, 7.105e-15, 1.0)], [], [(1, 0, 8), (4, 2, 3, 5), (5, 3, 1), (0, 2, 4, 8), (3, 2, 0, 1), (8, 4, 5), (5, 1, 8), (7, 6, 8), (11, 9, 10, 17), (17, 10, 7), (6, 9, 11, 8), (10, 9, 6, 7), (8, 11, 17), (17, 7, 8), (1, 12, 13), (16, 14, 15, 17), (17, 15, 1), (12, 14, 16, 13), (15, 14, 12, 1), (13, 16, 17), (17, 1, 13)])
_uv = me_cube_021.uv_layers.new(name='UVMap')
_uv.uv.foreach_set('vector', [0.375, 0.5, 0.625, 0.5, 0.625, 0.75, 0.625, 0.0, 0.625, 0.25, 0.375, 0.25, 0.375, 0.0, 0.375, 0.0, 0.375, 0.25, 0.375, 0.5, 0.625, 0.5, 0.875, 0.5, 0.875, 0.75, 0.625, 0.75, 0.375, 0.25, 0.625, 0.25, 0.625, 0.5, 0.375, 0.5, 0.625, 0.75, 0.625, 0.0, 0.375, 0.0, 0.375, 0.0, 0.375, 0.5, 0.625, 0.75, 0.375, 0.5, 0.625, 0.5, 0.625, 0.75, 0.625, 0.0, 0.625, 0.25, 0.375, 0.25, 0.375, 0.0, 0.375, 0.0, 0.375, 0.25, 0.375, 0.5, 0.625, 0.5, 0.875, 0.5, 0.875, 0.75, 0.625, 0.75, 0.375, 0.25, 0.625, 0.25, 0.625, 0.5, 0.375, 0.5, 0.625, 0.75, 0.625, 0.0, 0.375, 0.0, 0.375, 0.0, 0.375, 0.5, 0.625, 0.75, 0.375, 0.5, 0.625, 0.5, 0.625, 0.75, 0.625, 0.0, 0.625, 0.25, 0.375, 0.25, 0.375, 0.0, 0.375, 0.0, 0.375, 0.25, 0.375, 0.5, 0.625, 0.5, 0.875, 0.5, 0.875, 0.75, 0.625, 0.75, 0.375, 0.25, 0.625, 0.25, 0.625, 0.5, 0.375, 0.5, 0.625, 0.75, 0.625, 0.0, 0.375, 0.0, 0.375, 0.0, 0.375, 0.5, 0.625, 0.75])
me_cube_021.materials.append(mat_material_027)
me_cube_021.use_mirror_vertex_groups = False
me_cube_021.update()
me_cube_022 = bpy.data.meshes.new('Cube.022')
me_cube_022.from_pydata([(0.0, 0.0, -1.0), (-1.0, 0.0, -1.0), (-1.0, 0.0, 1.0), (-1.0, -1.0, 1.0), (0.0, -1.0, 1.0), (0.0, -1.0, -1.0), (-1.0, -1.0, -1.0), (-1.0, 0.0, 0.0), (0.0, -1.0, 0.0), (-1.0, -1.0, 0.0), (1.0, 8.742e-08, -1.0), (0.0, 0.0, 1.0), (1.0, 8.742e-08, 1.0), (1.0, 1.0, 1.0), (-8.742e-08, 1.0, 1.0), (-8.742e-08, 1.0, -1.0), (1.0, 1.0, -1.0), (1.0, 8.742e-08, 0.0), (-8.742e-08, 1.0, 0.0), (1.0, 1.0, 0.0)], [], [(11, 8, 7), (9, 8, 4, 3), (1, 0, 5, 6), (7, 1, 6, 9), (11, 2, 3, 4), (7, 0, 1), (2, 11, 7), (2, 7, 9, 3), (6, 5, 8, 9), (8, 11, 4), (0, 8, 5), (7, 8, 0), (11, 18, 17), (19, 18, 14, 13), (10, 0, 15, 16), (17, 10, 16, 19), (11, 12, 13, 14), (17, 0, 10), (12, 11, 17), (12, 17, 19, 13), (16, 15, 18, 19), (18, 11, 14), (0, 18, 15), (17, 18, 0)])
_uv = me_cube_022.uv_layers.new(name='UVMap')
_uv.uv.foreach_set('vector', [0.875, 0.75, 0.75, 0.75, 0.25, 0.75, 0.375, 0.875, 0.625, 0.875, 0.625, 1.0, 0.375, 1.0, 0.375, 0.75, 0.625, 0.75, 0.625, 0.75, 0.375, 0.75, 0.25, 0.75, 0.375, 0.75, 0.375, 0.75, 0.25, 0.75, 0.625, 0.0, 0.375, 0.0, 0.375, 0.0, 0.625, 0.0, 0.25, 0.75, 0.625, 0.75, 0.375, 0.75, 0.125, 0.75, 0.875, 0.75, 0.25, 0.75, 0.125, 0.75, 0.25, 0.75, 0.25, 0.75, 0.125, 0.75, 0.375, 0.75, 0.625, 0.75, 0.625, 0.875, 0.375, 0.875, 0.75, 0.75, 0.875, 0.75, 0.875, 0.75, 0.625, 0.75, 0.625, 0.875, 0.625, 0.75, 0.25, 0.75, 0.625, 0.875, 0.625, 0.75, 0.875, 0.75, 0.75, 0.75, 0.25, 0.75, 0.375, 0.875, 0.625, 0.875, 0.625, 1.0, 0.375, 1.0, 0.375, 0.75, 0.625, 0.75, 0.625, 0.75, 0.375, 0.75, 0.25, 0.75, 0.375, 0.75, 0.375, 0.75, 0.25, 0.75, 0.625, 0.0, 0.375, 0.0, 0.375, 0.0, 0.625, 0.0, 0.25, 0.75, 0.625, 0.75, 0.375, 0.75, 0.125, 0.75, 0.875, 0.75, 0.25, 0.75, 0.125, 0.75, 0.25, 0.75, 0.25, 0.75, 0.125, 0.75, 0.375, 0.75, 0.625, 0.75, 0.625, 0.875, 0.375, 0.875, 0.75, 0.75, 0.875, 0.75, 0.875, 0.75, 0.625, 0.75, 0.625, 0.875, 0.625, 0.75, 0.25, 0.75, 0.625, 0.875, 0.625, 0.75])
me_cube_022.materials.append(mat_material_028)
me_cube_022.use_mirror_vertex_groups = False
me_cube_022.update()
me_cube_024 = bpy.data.meshes.new('Cube.024')
me_cube_024.from_pydata([(1.0, 8.742e-08, -1.0), (0.0, 0.0, 1.0), (1.0, 8.742e-08, 1.0), (1.0, 1.0, 1.0), (-8.742e-08, 1.0, 1.0), (-8.742e-08, 1.0, -1.0), (1.0, 1.0, -1.0), (1.0, 8.742e-08, 0.0), (-8.742e-08, 1.0, 0.0), (1.0, 1.0, 0.0), (-1.0, 1.0, -1.0), (-1.0, 0.0, 0.0), (-1.0, 1.0, 8.742e-08), (-5.96e-08, -1.0, -1.0), (-1.0, -1.0, -1.0), (-1.0, 0.0, -1.0), (0.0, -1.0, 0.0), (-1.0, -1.0, 8.742e-08), (-8.742e-08, -7.105e-15, -1.0)], [], [(8, 12, 11), (1, 8, 7), (9, 8, 4, 3), (0, 18, 5, 6), (7, 0, 6, 9), (1, 2, 3, 4), (7, 18, 0), (2, 1, 7), (2, 7, 9, 3), (6, 5, 8, 9), (8, 1, 4), (7, 8, 18), (18, 8, 11), (12, 8, 5, 10), (18, 15, 10, 5), (15, 11, 12, 10), (11, 17, 16), (18, 11, 16), (17, 11, 15, 14), (18, 13, 14, 15), (13, 18, 16), (13, 16, 17, 14)])
_uv = me_cube_024.uv_layers.new(name='UVMap')
_uv.uv.foreach_set('vector', [0.75, 0.75, 0.25, 0.75, 0.25, 0.75, 0.875, 0.75, 0.75, 0.75, 0.25, 0.75, 0.375, 0.875, 0.625, 0.875, 0.625, 1.0, 0.375, 1.0, 0.375, 0.75, 0.625, 0.75, 0.625, 0.75, 0.375, 0.75, 0.25, 0.75, 0.375, 0.75, 0.375, 0.75, 0.25, 0.75, 0.625, 0.0, 0.375, 0.0, 0.375, 0.0, 0.625, 0.0, 0.25, 0.75, 0.625, 0.75, 0.375, 0.75, 0.125, 0.75, 0.875, 0.75, 0.25, 0.75, 0.125, 0.75, 0.25, 0.75, 0.25, 0.75, 0.125, 0.75, 0.375, 0.75, 0.625, 0.75, 0.625, 0.875, 0.375, 0.875, 0.75, 0.75, 0.875, 0.75, 0.875, 0.75, 0.25, 0.75, 0.625, 0.875, 0.625, 0.75, 0.875, 0.75, 0.75, 0.75, 0.25, 0.75, 0.375, 0.875, 0.625, 0.875, 0.625, 1.0, 0.375, 1.0, 0.625, 0.0, 0.375, 0.0, 0.375, 0.0, 0.625, 0.0, 0.125, 0.75, 0.25, 0.75, 0.25, 0.75, 0.125, 0.75, 0.75, 0.75, 0.25, 0.75, 0.25, 0.75, 0.875, 0.75, 0.75, 0.75, 0.25, 0.75, 0.375, 0.875, 0.625, 0.875, 0.625, 1.0, 0.375, 1.0, 0.625, 0.0, 0.375, 0.0, 0.375, 0.0, 0.625, 0.0, 0.125, 0.75, 0.875, 0.75, 0.25, 0.75, 0.125, 0.75, 0.25, 0.75, 0.25, 0.75, 0.125, 0.75])
me_cube_024.materials.append(mat_material_030)
me_cube_024.use_mirror_vertex_groups = False
me_cube_024.update()

# ---- objects
ob_cube1 = bpy.data.objects.new('Cube1', me_cube_006)
ob_cube2 = bpy.data.objects.new('Cube2', me_cube_007)
ob_cube10 = bpy.data.objects.new('Cube10', me_cube_009)
ob_cube3 = bpy.data.objects.new('Cube3', me_cube_001)
ob_cube4 = bpy.data.objects.new('Cube4', me_cube_008)
ob_cube5 = bpy.data.objects.new('Cube5', me_cube_011)
ob_cube6 = bpy.data.objects.new('Cube6', me_cube_014)
ob_cube7 = bpy.data.objects.new('Cube7', me_cube_015)
ob_cube8 = bpy.data.objects.new('Cube8', me_cube_017)
ob_cube9 = bpy.data.objects.new('Cube9', me_cube_019)
ob_cube11 = bpy.data.objects.new('Cube11', me_cube_020)
ob_cube12 = bpy.data.objects.new('Cube12', me_cube_021)
ob_cube13 = bpy.data.objects.new('Cube13', me_cube_022)
ob_cube14 = bpy.data.objects.new('Cube14', me_cube_024)

# ---- transforms, parenting, visibility, modifiers, constraints
ob_cube1.location = (0.0, 0.0, 0.0)
ob_cube1.lock_rotations_4d = False
ob_cube1.empty_display_type = 'ARROWS'
ob_cube1.lineart.crease_threshold = 0.0
ob_cube2.location = (0.0, 0.0, 0.0)
ob_cube2.lock_rotations_4d = False
ob_cube2.empty_display_type = 'ARROWS'
ob_cube2.lineart.crease_threshold = 0.0
ob_cube10.location = (0.0, 0.0, 0.0)
ob_cube10.lock_rotations_4d = False
ob_cube10.empty_display_type = 'ARROWS'
ob_cube10.lineart.crease_threshold = 0.0
ob_cube3.location = (0.0, 0.0, 0.0)
ob_cube3.lock_rotations_4d = False
ob_cube3.empty_display_type = 'ARROWS'
ob_cube3.lineart.crease_threshold = 0.0
ob_cube4.location = (0.0, 0.0, 0.0)
ob_cube4.lock_rotations_4d = False
ob_cube4.empty_display_type = 'ARROWS'
ob_cube4.lineart.crease_threshold = 0.0
ob_cube5.location = (0.0, 0.0, 0.0)
ob_cube5.lock_rotations_4d = False
ob_cube5.empty_display_type = 'ARROWS'
ob_cube5.lineart.crease_threshold = 0.0
ob_cube6.location = (0.0, 0.0, 0.0)
ob_cube6.lock_rotations_4d = False
ob_cube6.empty_display_type = 'ARROWS'
ob_cube6.lineart.crease_threshold = 0.0
ob_cube7.location = (0.0, 0.0, 0.0)
ob_cube7.lock_rotations_4d = False
ob_cube7.empty_display_type = 'ARROWS'
ob_cube7.lineart.crease_threshold = 0.0
ob_cube8.location = (0.0, 0.0, 0.0)
ob_cube8.lock_rotations_4d = False
ob_cube8.empty_display_type = 'ARROWS'
ob_cube8.lineart.crease_threshold = 0.0
ob_cube9.location = (0.0, 0.0, 0.0)
ob_cube9.lock_rotations_4d = False
ob_cube9.empty_display_type = 'ARROWS'
ob_cube9.lineart.crease_threshold = 0.0
ob_cube11.location = (0.0, 0.0, 0.0)
ob_cube11.lock_rotations_4d = False
ob_cube11.empty_display_type = 'ARROWS'
ob_cube11.lineart.crease_threshold = 0.0
ob_cube12.location = (0.0, 0.0, 0.0)
ob_cube12.lock_rotations_4d = False
ob_cube12.empty_display_type = 'ARROWS'
ob_cube12.lineart.crease_threshold = 0.0
ob_cube13.location = (0.0, 0.0, 0.0)
ob_cube13.lock_rotations_4d = False
ob_cube13.empty_display_type = 'ARROWS'
ob_cube13.lineart.crease_threshold = 0.0
ob_cube14.location = (0.0, 0.0, 0.0)
ob_cube14.lock_rotations_4d = False
ob_cube14.empty_display_type = 'ARROWS'
ob_cube14.lineart.crease_threshold = 0.0

# ---- collection membership
col_collection.objects.link(ob_cube1)
col_collection.objects.link(ob_cube2)
col_collection.objects.link(ob_cube10)
col_collection.objects.link(ob_cube3)
col_collection.objects.link(ob_cube4)
col_collection.objects.link(ob_cube5)
col_collection.objects.link(ob_cube6)
col_collection.objects.link(ob_cube7)
col_collection.objects.link(ob_cube8)
col_collection.objects.link(ob_cube9)
col_collection.objects.link(ob_cube11)
col_collection.objects.link(ob_cube12)
col_collection.objects.link(ob_cube13)
col_collection.objects.link(ob_cube14)

# ---- scene / render settings (as saved in the file)
scene.frame_start = 1; scene.frame_end = 250; scene.frame_set(1)
scene.render.engine = 'BLENDER_EEVEE_NEXT'
scene.cycles.sampling_pattern = 'TABULATED_SOBOL'
scene.cycles.use_light_tree = False
scene.view_settings.view_transform = 'Filmic'
bpy.context.view_layer.update()

# ---- added for rendering (the .blend has no active camera and no usable light): camera, sun
cam_auto = bpy.data.cameras.new('AutoCamera')
cam_auto.lens = 50.0
cam_auto.sensor_width = 36.0
cam_auto.clip_end = 1000.0
ob_auto_camera = bpy.data.objects.new('AutoCamera', cam_auto)
scene.collection.objects.link(ob_auto_camera)
ob_auto_camera.location = (3.20513, -3.84614, 2.5641)
ob_auto_camera.rotation_euler = (1.09748, -7.21219e-08, 0.694738)
scene.camera = ob_auto_camera
light_auto_sun = bpy.data.lights.new('AutoSun', 'SUN')
light_auto_sun.energy = 3.0
light_auto_sun.angle = 0.0523599
ob_auto_sun = bpy.data.objects.new('AutoSun', light_auto_sun)
scene.collection.objects.link(ob_auto_sun)
ob_auto_sun.rotation_euler = (0.872665, 0.174533, 0.523599)
bpy.context.view_layer.update()
